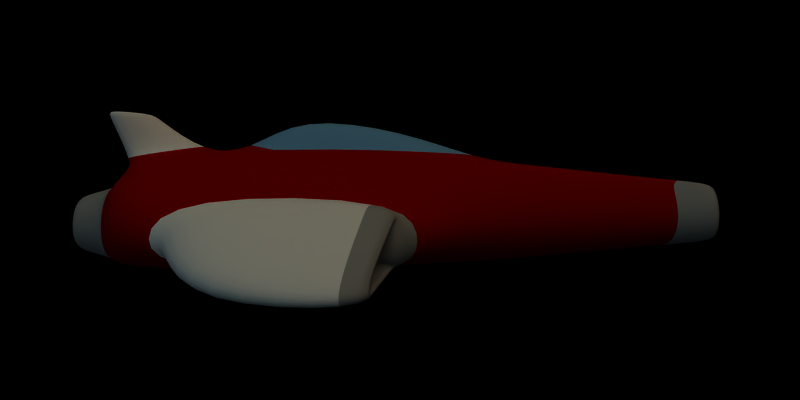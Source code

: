 # Source: Ship.blend  (saved by Blender 2.49.2; exported with 4.5.12 LTS)
import bpy
from mathutils import Matrix  # noqa: F401  (used for matrix-valued properties, if any)

bpy.ops.wm.read_factory_settings(use_empty=True)
scene = bpy.context.scene
scene.name = 'Ship'

# ---- collections
col_collection_1 = bpy.data.collections.new('Collection 1'); scene.collection.children.link(col_collection_1)

# ---- materials (node trees are filled in below, after node groups)
mat_material = bpy.data.materials.new('Material')
mat_material.alpha_threshold = 0.0
mat_material.diffuse_color = (1.0, 1.0, 1.0, 1.0)
mat_material.roughness = 0.5
mat_material.specular_intensity = 0.2
mat_material.line_color = (0.0, 0.0, 0.0, 1.0)
mat_material_001 = bpy.data.materials.new('Material.001')
mat_material_001.alpha_threshold = 0.0
mat_material_001.diffuse_color = (0.3998, 0.6496, 0.8534, 1.0)
mat_material_001.roughness = 0.5
mat_material_001.specular_intensity = 0.2
mat_material_001.line_color = (0.0, 0.0, 0.0, 1.0)
mat_material_002 = bpy.data.materials.new('Material.002')
mat_material_002.alpha_threshold = 0.0
mat_material_002.diffuse_color = (0.6158, 0.6158, 0.6158, 1.0)
mat_material_002.roughness = 0.5
mat_material_002.specular_intensity = 0.2
mat_material_002.line_color = (0.0, 0.0, 0.0, 1.0)
mat_material_003 = bpy.data.materials.new('Material.003')
mat_material_003.alpha_threshold = 0.0
mat_material_003.diffuse_color = (0.6072, 0.0, 0.0, 1.0)
mat_material_003.roughness = 0.5
mat_material_003.specular_intensity = 0.2
mat_material_003.line_color = (0.0, 0.0, 0.0, 1.0)

# ---- material node trees

# ---- world
world_world = bpy.data.worlds.new('World'); scene.world = world_world
world_world.color = (0.0, 0.0, 0.0)
world_world.use_sun_shadow = False
world_world.sun_shadow_jitter_overblur = 0.0
world_world.cycles.sampling_method = 'MANUAL'
world_world.cycles.sample_map_resolution = 256

# ---- cameras
cam_camera = bpy.data.cameras.new('Camera')
cam_camera.passepartout_alpha = 0.2
cam_camera.clip_end = 100.0
cam_camera.lens = 35.0
cam_camera.ortho_scale = 7.314
cam_camera.show_passepartout = False
cam_camera.show_safe_areas = True
cam_camera.dof.focus_distance = 0.0
cam_camera.dof.aperture_fstop = 128.0

# ---- lights
light_lamp_001 = bpy.data.lights.new('Lamp.001', 'SUN')
light_lamp_001.color = (0.5174, 0.7134, 0.7841)
light_lamp_001.transmission_factor = 0.0
light_lamp_001.angle = 1.571
light_lamp_001.energy = 0.5
light_lamp_001.shadow_buffer_clip_start = 0.5
light_lamp_001.shadow_soft_size = 1.0
light_lamp_001.shadow_cascade_max_distance = 1000.0
light_lamp_001.cycles.use_multiple_importance_sampling = False
light_lamp = bpy.data.lights.new('Lamp', 'SUN')
light_lamp.color = (0.7294, 0.8417, 0.8823)
light_lamp.transmission_factor = 0.0
light_lamp.angle = 1.571
light_lamp.energy = 0.7
light_lamp.shadow_buffer_clip_start = 0.5
light_lamp.shadow_soft_size = 1.0
light_lamp.shadow_cascade_max_distance = 1000.0
light_lamp.cycles.use_multiple_importance_sampling = False
light_spot = bpy.data.lights.new('Spot', 'SUN')
light_spot.color = (0.9924, 0.8644, 0.6458)
light_spot.transmission_factor = 0.0
light_spot.cutoff_distance = 30.0
light_spot.angle = 1.571
light_spot.energy = 1.0
light_spot.shadow_buffer_clip_start = 1.001
light_spot.shadow_soft_size = 1.0
light_spot.shadow_cascade_max_distance = 1000.0
light_spot.cycles.use_multiple_importance_sampling = False

# ---- meshes
me_cube = bpy.data.meshes.new('Cube')
me_cube.from_pydata([(-7.015, -1.995, 2.321), (-7.015, 1.995, 2.321), (0.17, -1.0, 3.255), (0.17, 1.0, 3.255), (-4.73, -1.0, 3.974), (-4.73, 1.0, 3.974), (-12.58, -5.05, -1.032), (-12.58, 5.05, -1.032), (-12.58, -4.04, -3.165), (-12.58, 4.04, -3.165), (-12.58, -2.716, -2.73), (-12.58, 2.716, -2.73), (-14.58, -1.94, 0.3264), (-14.58, 1.94, 0.3264), (-14.58, -2.716, -1.022), (-14.58, 2.716, -1.022), (-14.58, -2.172, -2.382), (-14.58, 2.172, -2.382), (-12.58, -2.425, 0.6321), (-12.58, 2.425, 0.6321), (-12.58, -3.394, -1.04), (-12.58, 3.394, -1.04), (3.769, -1.995, 1.881), (3.769, 1.995, 1.881), (3.77, -3.926, -1.199), (3.77, 3.926, -1.199), (1.376, -3.2, -2.873), (1.376, 3.2, -2.873), (5.982, -2.26, 1.625), (5.982, 2.26, 1.625), (3.741, -2.663, 1.339), (3.741, 2.663, 1.339), (0.259, -4.711, -3.21), (0.259, 4.711, -3.21), (0.3817, -5.148, -1.872), (0.3817, 5.148, -1.872), (0.259, -4.482, -0.05554), (0.259, 4.482, -0.05554), (-8.501, -5.835, -2.941), (-8.501, 5.835, -2.941), (-8.501, -5.595, 0.0351), (-8.501, 5.595, 0.0351), (-10.01, -6.27, -1.677), (-10.01, 6.27, -1.677), (-7.574, -8.703, -2.756), (-7.574, 8.703, -2.756), (-7.696, -9.098, -3.656), (-7.696, 9.098, -3.656), (-7.574, -8.35, -3.961), (-7.574, 8.35, -3.961), (-1.269, -8.965, -4.198), (-1.269, 8.965, -4.198), (-1.147, -9.61, -3.923), (-1.147, 9.61, -3.923), (-0.7775, -7.791, -3.261), (-0.7775, 7.791, -3.261), (-0.729, -8.045, -3.155), (-0.729, 8.045, -3.155), (-0.1737, -6.289, -2.375), (-0.1737, 6.289, -2.375), (-0.1252, -6.462, -1.847), (-0.1252, 6.462, -1.847), (-2.342, -5.153, -1.918), (-2.342, 5.153, -1.918), (-2.42, -4.877, -2.758), (-2.42, 4.877, -2.758), (-2.42, -4.732, -1.087), (-2.42, 4.732, -1.087), (-3.385, -7.522, -3.304), (-3.385, 7.522, -3.304), (-3.308, -7.927, -3.135), (-3.308, 7.927, -3.135), (0.17, 0.0, 3.252), (-4.73, 0.0, 3.971), (-12.58, 0.0, 1.445), (14.58, 0.0, 0.677), (-12.58, 0.0, -3.165), (-12.58, 0.0, -2.731), (-12.58, 0.0, 0.6289), (-14.58, 0.0, -2.383), (-14.58, 0.0, -1.026), (-14.58, 0.0, 0.3225), (3.769, 0.0, 1.881), (-7.015, 0.0, 2.321), (1.5, 0.0, -3.181), (5.982, 0.0, 1.624), (-14.58, -0.3414, -1.975), (-14.58, 0.3414, -1.975), (-14.58, -0.3414, -1.026), (-14.58, 0.3414, -1.026), (-14.58, -1.862, -1.973), (-14.58, 1.862, -1.973), (-14.58, -1.699, -0.07906), (-14.58, 1.699, -0.07906), (-14.58, -2.242, -1.023), (-14.58, 2.242, -1.023), (-12.48, -1.699, -0.1051), (-12.48, 1.699, -0.1051), (-12.48, -1.862, -1.985), (-12.48, 1.862, -1.985), (-14.52, -2.242, -1.023), (-14.52, 2.242, -1.023), (-14.52, -1.862, -1.973), (-14.52, 1.862, -1.973), (-14.52, -0.3414, -0.08239), (-14.52, 0.3414, -0.08239), (-14.52, -0.3414, -1.975), (-14.52, 0.3414, -1.975), (-14.52, -0.3414, -1.026), (-14.52, 0.3414, -1.026), (-12.48, -2.242, -1.043), (-12.48, 2.242, -1.043), (-12.48, -0.3414, -1.986), (-12.48, 0.3414, -1.986), (-12.48, -0.3414, -1.045), (-12.48, 0.3414, -1.045), (-13.7, -1.246, 4.198), (-13.7, 1.246, 4.198), (-11.74, -0.3866, 4.08), (-11.74, 0.3866, 4.08), (-11.74, 0.0, 4.08), (-9.207, -0.3866, 2.203), (-9.207, 0.3866, 2.203), (-10.01, -6.172, -2.019), (-10.01, 6.172, -2.019), (-8.501, -5.189, -2.925), (-8.501, 5.189, -2.925), (0.259, -5.368, 0.2571), (0.259, 5.368, 0.2571), (0.259, -4.072, -2.627), (0.259, 4.072, -2.627), (-0.1737, -5.857, -2.642), (-0.1737, 5.857, -2.642), (-0.1737, -6.419, -1.41), (-0.1737, 6.419, -1.41), (-2.42, -5.099, -0.7696), (-2.42, 5.099, -0.7696), (-2.42, -4.432, -2.309), (-2.42, 4.432, -2.309), (-2.342, -5.074, -1.701), (-2.342, 5.074, -1.701), (-12.46, 0.0, 1.517), (-9.207, 0.0, 2.203), (-11.52, -0.3866, 3.92), (-11.52, 0.3866, 3.92), (-13.59, 0.0, 3.967), (-13.59, -1.246, 3.97), (-13.59, 1.246, 3.97), (-11.52, 0.0, 3.92), (14.58, 0.0, -1.843), (14.58, -2.404, -1.843), (14.58, 2.404, -1.843), (14.58, -2.828, -0.583), (14.58, 2.828, -0.583), (12.58, -2.01, 0.3468), (12.58, 2.01, 0.3468), (12.58, -2.458, -0.583), (12.58, 2.458, -0.583), (12.58, -2.144, -1.513), (12.58, 2.144, -1.513), (12.58, 0.0, 0.3468), (12.58, 0.0, -0.583), (12.58, 0.0, -1.513), (13.0, 0.0, 0.8506), (12.99, -2.535, -0.583), (12.99, 2.535, -0.583), (13.0, -2.055, 0.4166), (13.0, 2.055, 0.4166), (12.99, -2.198, -1.58), (12.99, 2.198, -1.58), (12.99, 0.0, -1.58), (13.0, 0.0, 0.4166), (12.98, 0.0, -2.006), (13.0, -2.229, 0.8506), (13.0, 2.229, 0.8506), (12.98, -2.5, -1.967), (12.98, 2.5, -1.967), (12.99, -2.989, -0.6733), (12.99, 2.989, -0.6733), (13.0, -2.296, 0.7548), (13.0, 2.296, 0.7548), (12.79, 0.0, 0.8738), (12.64, 0.0, -2.041), (12.79, -2.23, 0.8738), (12.79, 2.23, 0.8738), (12.63, -2.521, -1.994), (12.63, 2.521, -1.994), (12.71, -3.017, -0.689), (12.71, 3.017, -0.689), (12.72, -2.307, 0.7724), (12.72, 2.307, 0.7724), (10.27, 0.0, 1.152), (8.517, 0.0, -2.463), (10.27, -2.241, 1.152), (10.27, 2.241, 1.152), (8.469, -2.772, -2.319), (8.469, 2.772, -2.319), (9.405, -3.353, -0.8776), (9.405, 3.353, -0.8776), (9.399, -2.439, 0.982), (9.399, 2.439, 0.982), (-12.58, -3.607, 1.453), (-12.58, 3.607, 1.453), (1.718, -3.372, 0.5307), (1.718, 3.372, 0.5307), (-13.7, 0.0, 4.195), (-12.46, -1.246, 1.518), (-12.46, 1.246, 1.518), (-1.269, -9.276, -3.141), (-1.269, 9.276, -3.141), (-0.7775, -7.912, -2.846), (-0.7775, 7.912, -2.846), (-0.1737, -6.199, -1.024), (-0.1737, 6.199, -1.024), (-3.385, -7.715, -2.641), (-3.385, 7.715, -2.641), (-14.58, -0.3414, -0.08158), (-14.58, 0.3414, -0.08158), (-12.48, -0.3414, -0.1075), (-12.48, 0.3414, -0.1075), (-14.52, -1.699, -0.07988), (-14.52, 1.699, -0.07988), (-8.501, -6.391, -0.1915), (-8.501, 6.391, -0.1915), (14.58, -2.222, 0.677), (14.58, 2.222, 0.677), (13.0, -2.363, 0.6591), (13.0, 2.363, 0.6591), (12.66, -2.393, 0.6552), (12.66, 2.393, 0.6552), (8.612, -2.755, 0.6092), (8.612, 2.755, 0.6092)], [], [(8, 6, 20, 10), (21, 7, 9, 11), (20, 14, 16, 10), (17, 15, 21, 11), (4, 0, 22, 2), (23, 1, 5, 3), (0, 30, 28, 22), (29, 31, 1, 23), (26, 24, 34, 32), (35, 25, 27, 33), (8, 26, 32, 38), (33, 27, 9, 39), (203, 201, 40, 36), (41, 202, 204, 37), (6, 8, 38, 42), (39, 9, 7, 43), (52, 46, 48, 50), (49, 47, 53, 51), (52, 50, 54, 56), (55, 51, 53, 57), (32, 34, 60, 58), (61, 35, 33, 59), (58, 60, 62, 64), (63, 61, 59, 65), (56, 54, 68, 70), (69, 55, 57, 71), (73, 4, 2, 72), (3, 5, 73, 72), (76, 8, 10, 77), (11, 9, 76, 77), (201, 74, 78, 18), (78, 74, 202, 19), (81, 12, 18, 78), (19, 13, 81, 78), (16, 79, 77, 10), (77, 79, 17, 11), (72, 2, 22, 82), (23, 3, 72, 82), (83, 0, 4, 73), (5, 1, 83, 73), (8, 76, 84, 26), (84, 76, 9, 27), (28, 85, 82, 22), (82, 85, 29, 23), (80, 79, 86, 88), (87, 79, 80, 89), (79, 16, 90, 86), (91, 17, 79, 87), (12, 81, 216, 92), (217, 81, 13, 93), (16, 14, 94, 90), (95, 15, 17, 91), (110, 114, 112, 98), (113, 115, 111, 99), (94, 100, 102, 90), (103, 101, 95, 91), (216, 104, 220, 92), (221, 105, 217, 93), (90, 102, 106, 86), (107, 103, 91, 87), (86, 106, 108, 88), (109, 107, 87, 89), (100, 110, 98, 102), (99, 111, 101, 103), (104, 218, 96, 220), (97, 219, 105, 221), (102, 98, 112, 106), (113, 99, 103, 107), (106, 112, 114, 108), (115, 113, 107, 109), (0, 83, 142, 121), (142, 83, 1, 122), (74, 201, 206, 141), (207, 202, 74, 141), (38, 125, 123, 42), (124, 126, 39, 43), (125, 48, 46, 123), (47, 49, 126, 124), (40, 222, 127, 36), (128, 223, 41, 37), (222, 44, 208, 127), (209, 45, 223, 128), (32, 129, 125, 38), (126, 130, 33, 39), (129, 50, 48, 125), (49, 51, 130, 126), (50, 129, 131, 54), (132, 130, 51, 55), (129, 32, 58, 131), (59, 33, 130, 132), (36, 127, 133, 212), (134, 128, 37, 213), (127, 208, 210, 133), (211, 209, 128, 134), (212, 133, 135, 66), (136, 134, 213, 67), (133, 210, 214, 135), (215, 211, 134, 136), (54, 131, 137, 68), (138, 132, 55, 69), (131, 58, 64, 137), (65, 59, 132, 138), (62, 139, 137, 64), (138, 140, 63, 65), (139, 70, 68, 137), (69, 71, 140, 138), (206, 146, 145, 141), (145, 147, 207, 141), (146, 116, 205, 145), (205, 117, 147, 145), (142, 148, 143, 121), (144, 148, 142, 122), (148, 120, 118, 143), (119, 120, 148, 144), (161, 156, 158, 162), (159, 157, 161, 162), (152, 177, 175, 150), (176, 178, 153, 151), (172, 149, 150, 175), (151, 149, 172, 176), (150, 168, 164, 152), (165, 169, 151, 153), (168, 158, 156, 164), (157, 159, 169, 165), (224, 166, 171, 75), (171, 167, 225, 75), (166, 154, 160, 171), (160, 155, 167, 171), (149, 170, 168, 150), (169, 170, 149, 151), (170, 162, 158, 168), (159, 162, 170, 169), (177, 187, 185, 175), (186, 188, 178, 176), (189, 179, 173, 183), (174, 180, 190, 184), (182, 172, 175, 185), (176, 172, 182, 186), (163, 181, 183, 173), (184, 181, 163, 174), (187, 197, 195, 185), (196, 198, 188, 186), (197, 24, 26, 195), (27, 25, 198, 196), (30, 199, 193, 28), (194, 200, 31, 29), (199, 189, 183, 193), (184, 190, 200, 194), (84, 192, 195, 26), (196, 192, 84, 27), (192, 182, 185, 195), (186, 182, 192, 196), (181, 191, 193, 183), (194, 191, 181, 184), (191, 85, 28, 193), (29, 85, 191, 194), (0, 201, 203, 30), (204, 202, 1, 31), (201, 0, 121, 206), (122, 1, 202, 207), (116, 118, 120, 205), (120, 119, 117, 205), (143, 146, 206, 121), (207, 147, 144, 122), (118, 116, 146, 143), (147, 117, 119, 144), (224, 173, 179, 226), (180, 174, 225, 227), (75, 163, 173, 224), (174, 163, 75, 225), (226, 179, 189, 228), (190, 180, 227, 229), (230, 199, 30, 203), (31, 200, 231, 204), (228, 189, 199, 230), (200, 190, 229, 231), (6, 201, 18, 20), (19, 202, 7, 21), (12, 14, 20, 18), (21, 15, 13, 19), (24, 203, 36, 34), (37, 204, 25, 35), (201, 6, 42, 40), (43, 7, 202, 41), (44, 46, 52, 208), (53, 47, 45, 209), (208, 52, 56, 210), (57, 53, 209, 211), (34, 36, 212, 60), (213, 37, 35, 61), (60, 212, 66, 62), (67, 213, 61, 63), (210, 56, 70, 214), (71, 57, 211, 215), (81, 80, 88, 216), (89, 80, 81, 217), (14, 12, 92, 94), (93, 13, 15, 95), (218, 114, 110, 96), (111, 115, 219, 97), (220, 100, 94, 92), (95, 101, 221, 93), (108, 104, 216, 88), (217, 105, 109, 89), (96, 110, 100, 220), (101, 111, 97, 221), (114, 218, 104, 108), (105, 219, 115, 109), (123, 222, 40, 42), (41, 223, 124, 43), (46, 44, 222, 123), (223, 45, 47, 124), (135, 139, 62, 66), (63, 140, 136, 67), (214, 70, 139, 135), (140, 71, 215, 136), (154, 156, 161, 160), (161, 157, 155, 160), (226, 177, 152, 224), (153, 178, 227, 225), (164, 166, 224, 152), (225, 167, 165, 153), (156, 154, 166, 164), (167, 155, 157, 165), (228, 187, 177, 226), (178, 188, 229, 227), (230, 197, 187, 228), (188, 198, 231, 229), (203, 24, 197, 230), (198, 25, 204, 231)])
me_cube.polygons.foreach_set('use_smooth', [True] * 230)
me_cube.polygons.foreach_set('material_index', [3, 3, 2, 2, 1, 1, 3, 3, 3, 3, 3, 3, 3, 3, 3, 3, 0, 0, 2, 2, 2, 2, 2, 2, 2, 2, 1, 1, 3, 3, 3, 3, 2, 2, 2, 2, 1, 1, 1, 1, 3, 3, 3, 3, 2, 2, 2, 2, 2, 2, 2, 2, 2, 2, 2, 2, 2, 2, 2, 2, 2, 2, 2, 2, 2, 2, 2, 2, 2, 2, 3, 3, 3, 3, 0, 0, 0, 0, 0, 0, 0, 0, 0, 0, 0, 0, 2, 2, 2, 2, 2, 2, 2, 2, 2, 2, 2, 2, 2, 2, 2, 2, 2, 2, 2, 2, 0, 0, 0, 0, 0, 0, 0, 0, 2, 2, 2, 2, 2, 2, 2, 2, 2, 2, 2, 2, 2, 2, 2, 2, 2, 2, 2, 2, 2, 2, 2, 2, 2, 2, 3, 3, 3, 3, 3, 3, 3, 3, 3, 3, 3, 3, 3, 3, 3, 3, 3, 3, 3, 3, 0, 0, 0, 0, 0, 0, 2, 2, 2, 2, 2, 2, 3, 3, 3, 3, 3, 3, 2, 2, 3, 3, 3, 3, 0, 0, 2, 2, 2, 2, 2, 2, 2, 2, 2, 2, 2, 2, 2, 2, 2, 2, 2, 2, 2, 2, 2, 2, 0, 0, 0, 0, 2, 2, 2, 2, 2, 2, 2, 2, 2, 2, 2, 2, 2, 2, 3, 3, 3, 3])
me_cube.materials.append(mat_material)
me_cube.materials.append(mat_material_001)
me_cube.materials.append(mat_material_002)
me_cube.materials.append(mat_material_003)
me_cube.use_remesh_preserve_volume = False
me_cube.use_remesh_preserve_attributes = False
me_cube.use_mirror_vertex_groups = False
me_cube.update()

# ---- objects
ob_lamp_002 = bpy.data.objects.new('Lamp.002', light_lamp_001)
ob_lamp_001 = bpy.data.objects.new('Lamp.001', light_lamp)
ob_cube = bpy.data.objects.new('Cube', me_cube)
ob_lamp = bpy.data.objects.new('Lamp', light_spot)
ob_camera = bpy.data.objects.new('Camera', cam_camera)

# ---- transforms, parenting, visibility, modifiers, constraints
ob_lamp_002.location = (-18.22, -19.61, -21.72)
ob_lamp_002.rotation_euler = (0.7129, -2.619, -0.1175)
ob_lamp_002.lock_rotations_4d = False
ob_lamp_002.empty_display_type = 'ARROWS'
ob_lamp_002.lineart.crease_threshold = 0.0
ob_lamp_001.location = (-15.88, -19.61, 6.123)
ob_lamp_001.rotation_euler = (0.5601, -0.743, 0.1384)
ob_lamp_001.lock_rotations_4d = False
ob_lamp_001.empty_display_type = 'ARROWS'
ob_lamp_001.lineart.crease_threshold = 0.0
ob_cube.location = (0.0, -9.211, 0.0)
ob_cube.rotation_euler = (0.0, 0.0, 6.283)
ob_cube.scale = (0.5, 0.5, 0.5)
ob_cube.lock_rotations_4d = False
ob_cube.empty_display_type = 'ARROWS'
ob_cube.color = (0.0, 0.0, 0.0, 1.0)
ob_cube.lineart.crease_threshold = 0.0
_m = ob_cube.modifiers.new('Subsurf', 'SUBSURF')
_m.uv_smooth = 'PRESERVE_CORNERS'
_m.quality = 2
_m.levels = 2
_m.show_only_control_edges = False
ob_lamp.location = (36.89, -25.03, 5.904)
ob_lamp.rotation_euler = (0.6503, 0.05522, 0.8516)
ob_lamp.lock_rotations_4d = False
ob_lamp.empty_display_type = 'ARROWS'
ob_lamp.color = (0.0, 0.0, 0.0, 0.0)
ob_lamp.lineart.crease_threshold = 0.0
ob_camera.location = (0.0, -27.63, 0.0)
ob_camera.rotation_euler = (1.571, 2.22e-16, 2.22e-16)
ob_camera.scale = (0.5, 0.5, 0.5)
ob_camera.lock_rotations_4d = False
ob_camera.empty_display_type = 'ARROWS'
ob_camera.color = (0.0, 0.0, 0.0, 0.0)
ob_camera.display_type = 'WIRE'
ob_camera.lineart.crease_threshold = 0.0

# ---- collection membership
col_collection_1.objects.link(ob_lamp_002)
col_collection_1.objects.link(ob_lamp_001)
col_collection_1.objects.link(ob_cube)
col_collection_1.objects.link(ob_lamp)
col_collection_1.objects.link(ob_camera)

# ---- scene / render settings (as saved in the file)
scene.camera = ob_camera
scene.frame_start = 1; scene.frame_end = 36; scene.frame_set(80)
scene.render.engine = 'BLENDER_EEVEE_NEXT'
scene.render.image_settings.compression = 90
scene.render.resolution_x = 128
scene.render.resolution_y = 64
scene.render.resolution_percentage = 50
scene.render.pixel_aspect_x = 100.0
scene.render.pixel_aspect_y = 100.0
scene.render.fps = 50
scene.render.dither_intensity = 0.0
scene.render.use_sequencer = False
scene.render.bake_margin = 2
scene.render.bake_bias = 0.0
scene.render.use_stamp_time = False
scene.render.use_stamp_date = False
scene.render.use_stamp_frame = False
scene.render.use_stamp_camera = False
scene.render.use_stamp_scene = False
scene.render.use_stamp_filename = False
scene.render.use_stamp_render_time = False
scene.render.stamp_font_size = 0
scene.cycles.use_denoising = False
scene.cycles.samples = 10
scene.cycles.sampling_pattern = 'TABULATED_SOBOL'
scene.cycles.light_sampling_threshold = 0.0
scene.cycles.use_adaptive_sampling = False
scene.cycles.use_light_tree = False
scene.cycles.blur_glossy = 0.0
scene.cycles.volume_bounces = 1
scene.cycles.pixel_filter_type = 'GAUSSIAN'
scene.cycles.sample_clamp_indirect = 0.0
scene.view_settings.view_transform = 'Raw'
bpy.context.view_layer.update()
